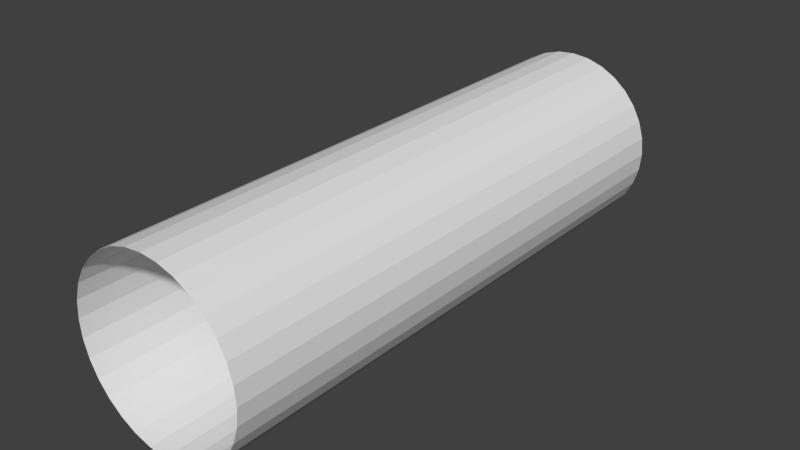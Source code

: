 # Source: piece.blend  (saved by Blender 2.67.0; exported with 4.5.12 LTS)
import bpy
from mathutils import Matrix  # noqa: F401  (used for matrix-valued properties, if any)

bpy.ops.wm.read_factory_settings(use_empty=True)
scene = bpy.context.scene
scene.name = 'Scene.001'

# ---- collections
col_collection_1 = bpy.data.collections.new('Collection 1'); scene.collection.children.link(col_collection_1)

# ---- materials (node trees are filled in below, after node groups)
mat_material = bpy.data.materials.new('Material')
mat_material.alpha_threshold = 0.0
mat_material.use_transparent_shadow = False
mat_material.roughness = 0.5
mat_material.line_color = (0.0, 0.0, 0.0, 1.0)

# ---- material node trees

# ---- world
world_world_001 = bpy.data.worlds.new('World.001'); scene.world = world_world_001
world_world_001.color = (0.05088, 0.05088, 0.05088)
world_world_001.use_sun_shadow = False
world_world_001.sun_shadow_jitter_overblur = 0.0
world_world_001.cycles.sampling_method = 'MANUAL'
world_world_001.cycles.sample_map_resolution = 256

# ---- meshes
me_plane = bpy.data.meshes.new('Plane')
me_plane.from_pydata([(8.604e-07, 7.686, 1.155e-06), (-1.5, 7.539, 1.155e-06), (-2.941, 7.101, 7.104e-07), (-4.27, 6.391, 7.104e-07), (-5.435, 5.435, 7.104e-07), (-6.391, 4.27, 7.104e-07), (-7.101, 2.941, 7.104e-07), (-7.539, 1.5, 8.215e-07), (-7.686, -1.51e-06, 7.66e-07), (-7.539, -1.5, 7.104e-07), (-7.101, -2.941, 7.104e-07), (-6.391, -4.27, 7.104e-07), (-5.435, -5.435, 7.104e-07), (-4.27, -6.391, 7.104e-07), (-2.941, -7.101, 7.104e-07), (-1.5, -7.539, 2.661e-07), (3.365e-06, -7.686, 2.661e-07), (1.5, -7.539, 2.661e-07), (2.941, -7.101, 7.104e-07), (4.27, -6.391, 7.104e-07), (5.435, -5.435, 7.104e-07), (6.391, -4.27, 7.104e-07), (7.101, -2.941, 7.104e-07), (7.539, -1.5, 7.104e-07), (7.686, 5.599e-06, 7.66e-07), (7.539, 1.5, 8.215e-07), (7.101, 2.941, 7.104e-07), (6.391, 4.27, 7.104e-07), (5.435, 5.435, 7.104e-07), (4.27, 6.391, 7.104e-07), (2.941, 7.101, 7.104e-07), (1.5, 7.539, 1.155e-06), (8.604e-07, 7.686, 48.27), (-1.5, 7.539, 48.27), (-2.941, 7.101, 48.27), (-4.27, 6.391, 48.27), (-5.435, 5.435, 48.27), (-6.391, 4.27, 48.27), (-7.101, 2.941, 48.27), (-7.539, 1.5, 48.27), (-7.686, -5.696e-06, 48.27), (-7.539, -1.5, 48.27), (-7.101, -2.941, 48.27), (-6.391, -4.27, 48.27), (-5.435, -5.435, 48.27), (-4.27, -6.391, 48.27), (-2.941, -7.101, 48.27), (-1.5, -7.539, 48.27), (3.365e-06, -7.686, 48.27), (1.5, -7.539, 48.27), (2.941, -7.101, 48.27), (4.27, -6.391, 48.27), (5.435, -5.435, 48.27), (6.391, -4.27, 48.27), (7.101, -2.941, 48.27), (7.539, -1.5, 48.27), (7.686, 1.414e-06, 48.27), (7.539, 1.5, 48.27), (7.101, 2.941, 48.27), (6.391, 4.27, 48.27), (5.435, 5.435, 48.27), (4.27, 6.391, 48.27), (2.941, 7.101, 48.27), (1.5, 7.539, 48.27), (8.604e-07, 7.686, 1.155e-06), (-1.5, 7.539, 1.155e-06), (-2.941, 7.101, 7.104e-07), (-4.27, 6.391, 7.104e-07), (-5.435, 5.435, 7.104e-07), (-6.391, 4.27, 7.104e-07), (-7.101, 2.941, 7.104e-07), (-7.539, 1.5, 8.215e-07), (-7.686, -1.51e-06, 7.66e-07), (-7.539, -1.5, 7.104e-07), (-7.101, -2.941, 7.104e-07), (-6.391, -4.27, 7.104e-07), (-5.435, -5.435, 7.104e-07), (-4.27, -6.391, 7.104e-07), (-2.941, -7.101, 7.104e-07), (-1.5, -7.539, 2.661e-07), (3.365e-06, -7.686, 2.661e-07), (1.5, -7.539, 2.661e-07), (2.941, -7.101, 7.104e-07), (4.27, -6.391, 7.104e-07), (5.435, -5.435, 7.104e-07), (6.391, -4.27, 7.104e-07), (7.101, -2.941, 7.104e-07), (7.539, -1.5, 7.104e-07), (7.686, 5.599e-06, 7.66e-07), (7.539, 1.5, 8.215e-07), (7.101, 2.941, 7.104e-07), (6.391, 4.27, 7.104e-07), (5.435, 5.435, 7.104e-07), (4.27, 6.391, 7.104e-07), (2.941, 7.101, 7.104e-07), (1.5, 7.539, 1.155e-06), (6.015, -4.05, 0.0), (-6.015, -4.05, 0.0), (6.015, 4.05, 0.0), (-6.015, 4.05, 0.0), (3.609, -4.05, 0.0), (1.203, -4.05, 0.0), (-1.203, -4.05, 0.0), (-3.609, -4.05, 0.0), (3.609, 4.05, 0.0), (1.203, 4.05, 0.0), (-1.203, 4.05, 0.0), (-3.609, 4.05, 0.0), (6.015, 2.43, 0.0), (6.015, 0.8099, 0.0), (6.015, -0.8099, 0.0), (6.015, -2.43, 0.0), (-1.203, 2.43, 0.0), (-1.203, 0.8099, 0.0), (-1.203, -0.8099, 0.0), (-1.203, -2.43, 0.0), (-6.015, -2.43, 0.0), (-6.015, -0.8099, 0.0), (-6.015, 0.8099, 0.0), (-6.015, 2.43, 0.0), (-3.609, 2.43, 0.0), (-3.609, 0.8099, 0.0), (-3.609, -0.8099, 0.0), (-3.609, -2.43, 0.0), (1.203, 2.43, 0.0), (1.203, 0.8099, 0.0), (1.203, -0.8099, 0.0), (1.203, -2.43, 0.0), (3.609, -2.43, 0.0), (3.609, -0.8099, 0.0), (3.609, 0.8099, 0.0), (3.609, 2.43, 0.0)], [], [(3, 4, 36, 35), (29, 30, 62, 61), (24, 25, 57, 56), (19, 20, 52, 51), (14, 15, 47, 46), (9, 10, 42, 41), (4, 5, 37, 36), (30, 31, 63, 62), (25, 26, 58, 57), (20, 21, 53, 52), (15, 16, 48, 47), (10, 11, 43, 42), (5, 6, 38, 37), (0, 1, 33, 32), (31, 0, 32, 63), (26, 27, 59, 58), (21, 22, 54, 53), (16, 17, 49, 48), (11, 12, 44, 43), (6, 7, 39, 38), (1, 2, 34, 33), (27, 28, 60, 59), (22, 23, 55, 54), (17, 18, 50, 49), (12, 13, 45, 44), (7, 8, 40, 39), (2, 3, 35, 34), (28, 29, 61, 60), (23, 24, 56, 55), (18, 19, 51, 50), (13, 14, 46, 45), (8, 9, 41, 40), (131, 108, 98, 104), (92, 98, 91), (98, 92, 93), (119, 120, 107, 99), (120, 112, 106, 107), (112, 124, 105, 106), (124, 131, 104, 105), (100, 96, 111, 128), (130, 109, 108, 131), (128, 111, 110, 129), (129, 110, 109, 130), (97, 103, 123, 116), (116, 123, 122, 117), (117, 122, 121, 118), (118, 121, 120, 119), (103, 102, 115, 123), (123, 115, 114, 122), (122, 114, 113, 121), (121, 113, 112, 120), (102, 101, 127, 115), (115, 127, 126, 114), (114, 126, 125, 113), (113, 125, 124, 112), (101, 100, 128, 127), (127, 128, 129, 126), (126, 129, 130, 125), (125, 130, 131, 124), (98, 108, 90, 91), (102, 79, 80), (111, 96, 85, 86), (103, 97, 75, 76), (102, 78, 79), (100, 101, 82, 83), (73, 116, 117), (109, 110, 88, 89), (72, 117, 118, 71), (103, 76, 77), (96, 100, 84, 85), (69, 99, 107, 68), (97, 116, 74, 75), (101, 80, 81), (108, 109, 89, 90), (101, 81, 82), (73, 117, 72), (70, 119, 99, 69), (102, 103, 77, 78), (88, 110, 111, 86, 87), (71, 119, 70), (80, 101, 102), (71, 118, 119), (100, 83, 84), (116, 73, 74), (68, 107, 67), (67, 107, 66), (66, 107, 106, 65), (65, 106, 64), (64, 106, 105), (64, 105, 95), (95, 105, 104, 94), (94, 104, 98, 93)])
_uv = me_plane.uv_layers.new(name='UVMap')
_uv.uv.foreach_set('vector', [0.09374, 0.0001003, 0.1249, 0.0001004, 0.1249, 0.9999, 0.09373, 0.9999, 0.9052, 0.0001017, 0.9364, 0.0001017, 0.9364, 0.9999, 0.9052, 0.9999, 0.7492, 0.0001016, 0.7804, 0.0001016, 0.7804, 0.9999, 0.7492, 0.9999, 0.5931, 0.0001014, 0.6243, 0.0001015, 0.6243, 0.9999, 0.5931, 0.9999, 0.4371, 0.0001012, 0.4683, 0.0001013, 0.4683, 0.9999, 0.4371, 0.9999, 0.281, 0.0001008, 0.3122, 0.0001009, 0.3122, 0.9999, 0.281, 0.9999, 0.1249, 0.0001004, 0.1562, 0.0001005, 0.1562, 0.9999, 0.1249, 0.9999, 0.9364, 0.0001017, 0.9676, 0.0001017, 0.9676, 0.9999, 0.9364, 0.9999, 0.7804, 0.0001016, 0.8116, 0.0001016, 0.8116, 0.9999, 0.7804, 0.9999, 0.6243, 0.0001015, 0.6555, 0.0001015, 0.6555, 0.9999, 0.6243, 0.9999, 0.4683, 0.0001013, 0.4995, 0.0001013, 0.4995, 0.9999, 0.4683, 0.9999, 0.3122, 0.0001009, 0.3434, 0.000101, 0.3434, 0.9999, 0.3122, 0.9999, 0.1562, 0.0001005, 0.1874, 0.0001006, 0.1874, 0.9999, 0.1562, 0.9999, 0.0001038, 9.993e-05, 0.03131, 0.0001001, 0.03131, 0.9999, 9.993e-05, 0.9999, 0.9676, 0.0001017, 0.9989, 0.0001017, 0.9989, 0.9999, 0.9676, 0.9999, 0.8116, 0.0001016, 0.8428, 0.0001016, 0.8428, 0.9999, 0.8116, 0.9999, 0.6555, 0.0001015, 0.6867, 0.0001015, 0.6867, 0.9999, 0.6555, 0.9999, 0.4995, 0.0001013, 0.5307, 0.0001014, 0.5307, 0.9999, 0.4995, 0.9999, 0.3434, 0.000101, 0.3746, 0.0001011, 0.3746, 0.9999, 0.3434, 0.9999, 0.1874, 0.0001006, 0.2186, 0.0001007, 0.2186, 0.9999, 0.1874, 0.9999, 0.03131, 0.0001001, 0.06253, 0.0001002, 0.06252, 0.9999, 0.03131, 0.9999, 0.8428, 0.0001016, 0.874, 0.0001016, 0.874, 0.9999, 0.8428, 0.9999, 0.6867, 0.0001015, 0.718, 0.0001016, 0.718, 0.9999, 0.6867, 0.9999, 0.5307, 0.0001014, 0.5619, 0.0001014, 0.5619, 0.9999, 0.5307, 0.9999, 0.3746, 0.0001011, 0.4058, 0.0001012, 0.4058, 0.9999, 0.3746, 0.9999, 0.2186, 0.0001007, 0.2498, 0.0001008, 0.2498, 0.9999, 0.2186, 0.9999, 0.06253, 0.0001002, 0.09374, 0.0001003, 0.09373, 0.9999, 0.06252, 0.9999, 0.874, 0.0001016, 0.9052, 0.0001017, 0.9052, 0.9999, 0.874, 0.9999, 0.718, 0.0001016, 0.7492, 0.0001016, 0.7492, 0.9999, 0.718, 0.9999, 0.5619, 0.0001014, 0.5931, 0.0001014, 0.5931, 0.9999, 0.5619, 0.9999, 0.4058, 0.0001012, 0.4371, 0.0001012, 0.4371, 0.9999, 0.4058, 0.9999, 0.2498, 0.0001008, 0.281, 0.0001008, 0.281, 0.9999, 0.2498, 0.9999, 0.7959, 0.7951, 0.9934, 0.7951, 0.9934, 0.992, 0.7959, 0.992, 0.9458, 1.16, 0.9934, 0.992, 1.024, 1.019, 0.9934, 0.992, 0.9458, 1.16, 0.8501, 1.276, 0.005684, 0.7951, 0.2032, 0.7951, 0.2032, 0.992, 0.005684, 0.992, 0.2032, 0.7951, 0.4008, 0.7951, 0.4008, 0.992, 0.2032, 0.992, 0.4008, 0.7951, 0.5983, 0.7951, 0.5983, 0.992, 0.4008, 0.992, 0.5983, 0.7951, 0.7959, 0.7951, 0.7959, 0.992, 0.5983, 0.992, 0.7959, 0.007812, 0.9934, 0.007812, 0.9934, 0.2046, 0.7959, 0.2046, 0.7959, 0.5983, 0.9934, 0.5983, 0.9934, 0.7951, 0.7959, 0.7951, 0.7959, 0.2046, 0.9934, 0.2046, 0.9934, 0.4015, 0.7959, 0.4015, 0.7959, 0.4015, 0.9934, 0.4015, 0.9934, 0.5983, 0.7959, 0.5983, 0.005684, 0.007812, 0.2032, 0.007812, 0.2032, 0.2046, 0.005684, 0.2046, 0.005684, 0.2046, 0.2032, 0.2046, 0.2032, 0.4015, 0.005684, 0.4015, 0.005684, 0.4015, 0.2032, 0.4015, 0.2032, 0.5983, 0.005684, 0.5983, 0.005684, 0.5983, 0.2032, 0.5983, 0.2032, 0.7951, 0.005684, 0.7951, 0.2032, 0.007812, 0.4008, 0.007812, 0.4008, 0.2046, 0.2032, 0.2046, 0.2032, 0.2046, 0.4008, 0.2046, 0.4008, 0.4015, 0.2032, 0.4015, 0.2032, 0.4015, 0.4008, 0.4015, 0.4008, 0.5983, 0.2032, 0.5983, 0.2032, 0.5983, 0.4008, 0.5983, 0.4008, 0.7951, 0.2032, 0.7951, 0.4008, 0.007812, 0.5983, 0.007812, 0.5983, 0.2046, 0.4008, 0.2046, 0.4008, 0.2046, 0.5983, 0.2046, 0.5983, 0.4015, 0.4008, 0.4015, 0.4008, 0.4015, 0.5983, 0.4015, 0.5983, 0.5983, 0.4008, 0.5983, 0.4008, 0.5983, 0.5983, 0.5983, 0.5983, 0.7951, 0.4008, 0.7951, 0.5983, 0.007812, 0.7959, 0.007812, 0.7959, 0.2046, 0.5983, 0.2046, 0.5983, 0.2046, 0.7959, 0.2046, 0.7959, 0.4015, 0.5983, 0.4015, 0.5983, 0.4015, 0.7959, 0.4015, 0.7959, 0.5983, 0.5983, 0.5983, 0.5983, 0.5983, 0.7959, 0.5983, 0.7959, 0.7951, 0.5983, 0.7951, 0.9934, 0.992, 0.9934, 0.7951, 1.083, 0.8573, 1.024, 1.019, 0.4008, 0.007812, 0.3764, -0.4161, 0.4996, -0.4341, 0.9934, 0.2046, 0.9934, 0.007812, 1.024, -0.019, 1.083, 0.1425, 0.2032, 0.007812, 0.005684, 0.007812, -0.02515, -0.019, 0.05333, -0.1605, 0.4008, 0.007812, 0.2581, -0.363, 0.3764, -0.4161, 0.7959, 0.007812, 0.5983, 0.007812, 0.741, -0.363, 0.8501, -0.2767, -0.1194, 0.3177, 0.005684, 0.2046, 0.005684, 0.4015, 0.9934, 0.5983, 0.9934, 0.4015, 1.131, 0.4999, 1.118, 0.6821, -0.1315, 0.4999, 0.005684, 0.4015, 0.005684, 0.5983, -0.1194, 0.6821, 0.2032, 0.007812, 0.05333, -0.1605, 0.149, -0.2767, 0.9934, 0.007812, 0.7959, 0.007812, 0.9458, -0.1605, 1.024, -0.019, -0.02515, 1.019, 0.005684, 0.992, 0.2032, 0.992, 0.05333, 1.16, 0.005684, 0.007812, 0.005684, 0.2046, -0.08346, 0.1425, -0.02515, -0.019, 0.5983, 0.007812, 0.4996, -0.4341, 0.6227, -0.4161, 0.9934, 0.7951, 0.9934, 0.5983, 1.118, 0.6821, 1.083, 0.8573, 0.5983, 0.007812, 0.6227, -0.4161, 0.741, -0.363, -0.1194, 0.3177, 0.005684, 0.4015, -0.1315, 0.4999, -0.08346, 0.8573, 0.005684, 0.7951, 0.005684, 0.992, -0.02515, 1.019, 0.4008, 0.007812, 0.2032, 0.007812, 0.149, -0.2767, 0.2581, -0.363, 1.131, 0.4999, 0.9934, 0.4015, 0.9934, 0.2046, 1.083, 0.1425, 1.118, 0.3177, -0.1194, 0.6821, 0.005684, 0.7951, -0.08346, 0.8573, 0.4996, -0.4341, 0.5983, 0.007812, 0.4008, 0.007812, -0.1194, 0.6821, 0.005684, 0.5983, 0.005684, 0.7951, 0.7959, 0.007812, 0.8501, -0.2767, 0.9458, -0.1605, 0.005684, 0.2046, -0.1194, 0.3177, -0.08346, 0.1425, 0.05333, 1.16, 0.2032, 0.992, 0.149, 1.276, 0.149, 1.276, 0.2032, 0.992, 0.2581, 1.363, 0.2581, 1.363, 0.2032, 0.992, 0.4008, 0.992, 0.3764, 1.416, 0.3764, 1.416, 0.4008, 0.992, 0.4996, 1.434, 0.4996, 1.434, 0.4008, 0.992, 0.5983, 0.992, 0.4996, 1.434, 0.5983, 0.992, 0.6227, 1.416, 0.6227, 1.416, 0.5983, 0.992, 0.7959, 0.992, 0.741, 1.363, 0.741, 1.363, 0.7959, 0.992, 0.9934, 0.992, 0.8501, 1.276])
me_plane.materials.append(mat_material)
me_plane.use_remesh_preserve_volume = False
me_plane.use_remesh_preserve_attributes = False
me_plane.use_mirror_vertex_groups = False
me_plane.update()

# ---- objects
ob_videomesh = bpy.data.objects.new('VideoMesh', me_plane)

# ---- transforms, parenting, visibility, modifiers, constraints
ob_videomesh.location = (6.768e-17, 1.429, 0.401)
ob_videomesh.rotation_euler = (1.571, 2.22e-16, 2.22e-16)
ob_videomesh.scale = (0.2425, 0.2425, 0.2425)
ob_videomesh.lineart.crease_threshold = 0.0

# ---- collection membership
col_collection_1.objects.link(ob_videomesh)

# ---- scene / render settings (as saved in the file)
scene.frame_start = 1; scene.frame_end = 250; scene.frame_set(1)
scene.render.engine = 'BLENDER_EEVEE_NEXT'
scene.render.image_settings.color_mode = 'RGB'
scene.render.image_settings.compression = 90
scene.render.resolution_percentage = 50
scene.render.dither_intensity = 0.0
scene.render.bake_margin = 2
scene.render.bake_bias = 0.0
scene.cycles.use_denoising = False
scene.cycles.samples = 10
scene.cycles.sampling_pattern = 'TABULATED_SOBOL'
scene.cycles.light_sampling_threshold = 0.0
scene.cycles.use_adaptive_sampling = False
scene.cycles.use_light_tree = False
scene.cycles.blur_glossy = 0.0
scene.cycles.volume_bounces = 1
scene.cycles.pixel_filter_type = 'GAUSSIAN'
scene.cycles.sample_clamp_indirect = 0.0
scene.view_settings.view_transform = 'Standard'
bpy.context.view_layer.update()

# ---- added for rendering (the .blend has no active camera and no usable light): camera, sun
cam_auto = bpy.data.cameras.new('AutoCamera')
cam_auto.lens = 50.0
cam_auto.sensor_width = 36.0
cam_auto.clip_end = 1000.0
ob_auto_camera = bpy.data.objects.new('AutoCamera', cam_auto)
scene.collection.objects.link(ob_auto_camera)
ob_auto_camera.location = (11.8763, -18.6749, 9.90209)
ob_auto_camera.rotation_euler = (1.09748, -7.21219e-08, 0.694738)
scene.camera = ob_auto_camera
light_auto_sun = bpy.data.lights.new('AutoSun', 'SUN')
light_auto_sun.energy = 3.0
light_auto_sun.angle = 0.0523599
ob_auto_sun = bpy.data.objects.new('AutoSun', light_auto_sun)
scene.collection.objects.link(ob_auto_sun)
ob_auto_sun.rotation_euler = (0.872665, 0.174533, 0.523599)
bpy.context.view_layer.update()
